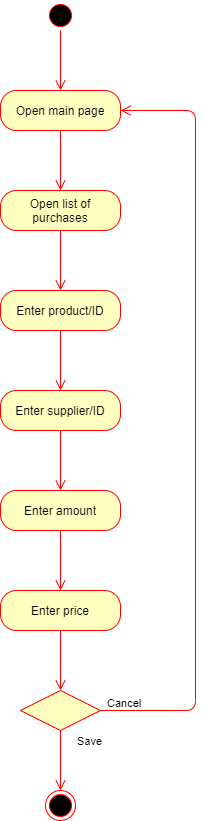

The diagram above was exported from draw.io. Its source (the exported page's mxGraphModel, read from the mxfile embedded in the PNG):
<mxGraphModel dx="1038" dy="499" grid="1" gridSize="10" guides="1" tooltips="1" connect="1" arrows="1" fold="1" page="1" pageScale="1" pageWidth="850" pageHeight="1100" math="0" shadow="0">
  <root>
    <mxCell id="0" />
    <mxCell id="1" parent="0" />
    <mxCell id="JFDmraocaQUAG_T-J3I--1" value="" style="ellipse;html=1;shape=startState;fillColor=#000000;strokeColor=#ff0000;" parent="1" vertex="1">
      <mxGeometry x="360" y="30" width="30" height="30" as="geometry" />
    </mxCell>
    <mxCell id="JFDmraocaQUAG_T-J3I--2" value="" style="edgeStyle=orthogonalEdgeStyle;html=1;verticalAlign=bottom;endArrow=open;endSize=8;strokeColor=#ff0000;" parent="1" source="JFDmraocaQUAG_T-J3I--1" edge="1">
      <mxGeometry relative="1" as="geometry">
        <mxPoint x="375" y="120" as="targetPoint" />
      </mxGeometry>
    </mxCell>
    <mxCell id="JFDmraocaQUAG_T-J3I--3" value="Open main page" style="rounded=1;whiteSpace=wrap;html=1;arcSize=40;fontColor=#000000;fillColor=#ffffc0;strokeColor=#ff0000;" parent="1" vertex="1">
      <mxGeometry x="315" y="120" width="120" height="40" as="geometry" />
    </mxCell>
    <mxCell id="JFDmraocaQUAG_T-J3I--4" value="" style="edgeStyle=orthogonalEdgeStyle;html=1;verticalAlign=bottom;endArrow=open;endSize=8;strokeColor=#ff0000;" parent="1" source="JFDmraocaQUAG_T-J3I--3" edge="1">
      <mxGeometry relative="1" as="geometry">
        <mxPoint x="375" y="220" as="targetPoint" />
      </mxGeometry>
    </mxCell>
    <mxCell id="JFDmraocaQUAG_T-J3I--5" value="Open list of purchases" style="rounded=1;whiteSpace=wrap;html=1;arcSize=40;fontColor=#000000;fillColor=#ffffc0;strokeColor=#ff0000;" parent="1" vertex="1">
      <mxGeometry x="315" y="220" width="120" height="40" as="geometry" />
    </mxCell>
    <mxCell id="JFDmraocaQUAG_T-J3I--6" value="" style="edgeStyle=orthogonalEdgeStyle;html=1;verticalAlign=bottom;endArrow=open;endSize=8;strokeColor=#ff0000;" parent="1" source="JFDmraocaQUAG_T-J3I--5" edge="1">
      <mxGeometry relative="1" as="geometry">
        <mxPoint x="375" y="320" as="targetPoint" />
      </mxGeometry>
    </mxCell>
    <mxCell id="JFDmraocaQUAG_T-J3I--7" value="Enter product/ID" style="rounded=1;whiteSpace=wrap;html=1;arcSize=40;fontColor=#000000;fillColor=#ffffc0;strokeColor=#ff0000;" parent="1" vertex="1">
      <mxGeometry x="315" y="320" width="120" height="40" as="geometry" />
    </mxCell>
    <mxCell id="JFDmraocaQUAG_T-J3I--8" value="" style="edgeStyle=orthogonalEdgeStyle;html=1;verticalAlign=bottom;endArrow=open;endSize=8;strokeColor=#ff0000;" parent="1" source="JFDmraocaQUAG_T-J3I--7" edge="1">
      <mxGeometry relative="1" as="geometry">
        <mxPoint x="375" y="420" as="targetPoint" />
      </mxGeometry>
    </mxCell>
    <mxCell id="JFDmraocaQUAG_T-J3I--12" value="" style="ellipse;html=1;shape=endState;fillColor=#000000;strokeColor=#ff0000;" parent="1" vertex="1">
      <mxGeometry x="360" y="820" width="30" height="30" as="geometry" />
    </mxCell>
    <mxCell id="hDB4_a7nko-RRsrqGH7N-1" value="Enter supplier/ID" style="rounded=1;whiteSpace=wrap;html=1;arcSize=40;fontColor=#000000;fillColor=#ffffc0;strokeColor=#ff0000;" vertex="1" parent="1">
      <mxGeometry x="315" y="420" width="120" height="40" as="geometry" />
    </mxCell>
    <mxCell id="hDB4_a7nko-RRsrqGH7N-2" value="" style="edgeStyle=orthogonalEdgeStyle;html=1;verticalAlign=bottom;endArrow=open;endSize=8;strokeColor=#ff0000;" edge="1" source="hDB4_a7nko-RRsrqGH7N-1" parent="1">
      <mxGeometry relative="1" as="geometry">
        <mxPoint x="375" y="520" as="targetPoint" />
      </mxGeometry>
    </mxCell>
    <mxCell id="hDB4_a7nko-RRsrqGH7N-3" value="Enter amount" style="rounded=1;whiteSpace=wrap;html=1;arcSize=40;fontColor=#000000;fillColor=#ffffc0;strokeColor=#ff0000;" vertex="1" parent="1">
      <mxGeometry x="315" y="520" width="120" height="40" as="geometry" />
    </mxCell>
    <mxCell id="hDB4_a7nko-RRsrqGH7N-4" value="" style="edgeStyle=orthogonalEdgeStyle;html=1;verticalAlign=bottom;endArrow=open;endSize=8;strokeColor=#ff0000;" edge="1" source="hDB4_a7nko-RRsrqGH7N-3" parent="1">
      <mxGeometry relative="1" as="geometry">
        <mxPoint x="375" y="620" as="targetPoint" />
      </mxGeometry>
    </mxCell>
    <mxCell id="hDB4_a7nko-RRsrqGH7N-5" value="Enter price" style="rounded=1;whiteSpace=wrap;html=1;arcSize=40;fontColor=#000000;fillColor=#ffffc0;strokeColor=#ff0000;" vertex="1" parent="1">
      <mxGeometry x="315" y="620" width="120" height="40" as="geometry" />
    </mxCell>
    <mxCell id="hDB4_a7nko-RRsrqGH7N-6" value="" style="edgeStyle=orthogonalEdgeStyle;html=1;verticalAlign=bottom;endArrow=open;endSize=8;strokeColor=#ff0000;" edge="1" source="hDB4_a7nko-RRsrqGH7N-5" parent="1">
      <mxGeometry relative="1" as="geometry">
        <mxPoint x="375" y="720" as="targetPoint" />
      </mxGeometry>
    </mxCell>
    <mxCell id="hDB4_a7nko-RRsrqGH7N-7" value="" style="rhombus;whiteSpace=wrap;html=1;fillColor=#ffffc0;strokeColor=#ff0000;" vertex="1" parent="1">
      <mxGeometry x="335" y="720" width="80" height="40" as="geometry" />
    </mxCell>
    <mxCell id="hDB4_a7nko-RRsrqGH7N-8" value="Save" style="edgeStyle=orthogonalEdgeStyle;html=1;align=left;verticalAlign=bottom;endArrow=open;endSize=8;strokeColor=#ff0000;entryX=1;entryY=0.5;entryDx=0;entryDy=0;" edge="1" source="hDB4_a7nko-RRsrqGH7N-7" parent="1" target="JFDmraocaQUAG_T-J3I--3">
      <mxGeometry x="-1" y="-47" relative="1" as="geometry">
        <mxPoint x="515" y="740" as="targetPoint" />
        <Array as="points">
          <mxPoint x="510" y="740" />
          <mxPoint x="510" y="140" />
        </Array>
        <mxPoint x="-25" y="-7" as="offset" />
      </mxGeometry>
    </mxCell>
    <mxCell id="hDB4_a7nko-RRsrqGH7N-9" value="Cancel" style="edgeStyle=orthogonalEdgeStyle;html=1;align=left;verticalAlign=top;endArrow=open;endSize=8;strokeColor=#ff0000;" edge="1" source="hDB4_a7nko-RRsrqGH7N-7" parent="1">
      <mxGeometry x="-1" y="60" relative="1" as="geometry">
        <mxPoint x="375" y="820" as="targetPoint" />
        <mxPoint x="-15" y="-40" as="offset" />
      </mxGeometry>
    </mxCell>
  </root>
</mxGraphModel>